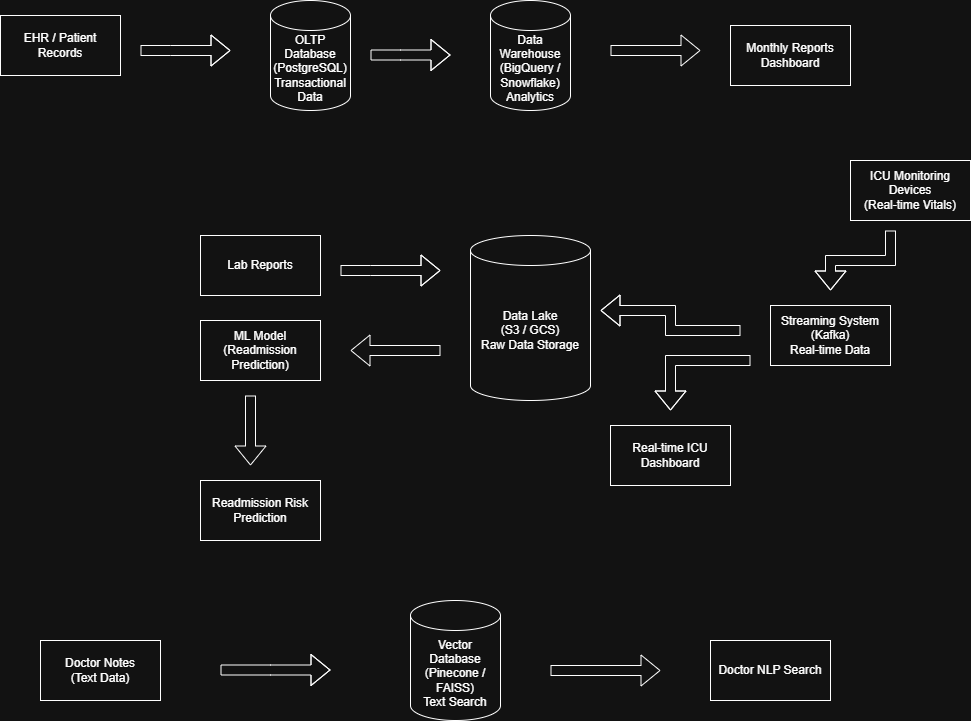

The diagram above was exported from draw.io. Its source (the exported page's mxGraphModel, read from the mxfile embedded in the PNG):
<mxGraphModel dx="1042" dy="608" grid="1" gridSize="10" guides="1" tooltips="1" connect="1" arrows="1" fold="1" page="1" pageScale="1" pageWidth="1100" pageHeight="850" math="0" shadow="0">
  <root>
    <mxCell id="0" />
    <mxCell id="1" parent="0" />
    <mxCell id="pbXcEyE8N3oLMDUzKmGb-3" parent="1" style="rounded=0;whiteSpace=wrap;html=1;" value="EHR / Patient Records" vertex="1">
      <mxGeometry height="60" width="120" x="20" y="45" as="geometry" />
    </mxCell>
    <mxCell id="pbXcEyE8N3oLMDUzKmGb-5" parent="1" style="rounded=0;whiteSpace=wrap;html=1;" value="&lt;div&gt;ICU Monitoring Devices&lt;/div&gt;&lt;div&gt;(Real-time Vitals)&lt;/div&gt;" vertex="1">
      <mxGeometry height="60" width="120" x="870" y="190" as="geometry" />
    </mxCell>
    <mxCell id="pbXcEyE8N3oLMDUzKmGb-6" parent="1" style="rounded=0;whiteSpace=wrap;html=1;" value="Lab Reports" vertex="1">
      <mxGeometry height="60" width="120" x="220" y="265" as="geometry" />
    </mxCell>
    <mxCell id="pbXcEyE8N3oLMDUzKmGb-7" parent="1" style="rounded=0;whiteSpace=wrap;html=1;" value="&lt;div&gt;Doctor Notes&lt;/div&gt;&lt;div&gt;(Text Data)&lt;/div&gt;" vertex="1">
      <mxGeometry height="60" width="120" x="60" y="670" as="geometry" />
    </mxCell>
    <mxCell id="pbXcEyE8N3oLMDUzKmGb-8" parent="1" style="shape=cylinder3;whiteSpace=wrap;html=1;boundedLbl=1;backgroundOutline=1;size=15;" value="&lt;div&gt;OLTP Database&lt;/div&gt;&lt;div&gt;(PostgreSQL)&lt;/div&gt;&lt;div&gt;Transactional Data&lt;/div&gt;" vertex="1">
      <mxGeometry height="110" width="80" x="290" y="30" as="geometry" />
    </mxCell>
    <mxCell id="pbXcEyE8N3oLMDUzKmGb-9" parent="1" style="rounded=0;whiteSpace=wrap;html=1;" value="&lt;div&gt;Streaming System&lt;/div&gt;&lt;div&gt;(Kafka)&lt;/div&gt;&lt;div&gt;Real-time Data&lt;/div&gt;" vertex="1">
      <mxGeometry height="60" width="120" x="790" y="335" as="geometry" />
    </mxCell>
    <mxCell id="pbXcEyE8N3oLMDUzKmGb-10" parent="1" style="shape=cylinder3;whiteSpace=wrap;html=1;boundedLbl=1;backgroundOutline=1;size=15;" value="&lt;div&gt;Data Lake&lt;/div&gt;&lt;div&gt;(S3 / GCS)&lt;/div&gt;&lt;div&gt;Raw Data Storage&lt;/div&gt;" vertex="1">
      <mxGeometry height="165" width="120" x="490" y="265" as="geometry" />
    </mxCell>
    <mxCell id="pbXcEyE8N3oLMDUzKmGb-11" parent="1" style="shape=cylinder3;whiteSpace=wrap;html=1;boundedLbl=1;backgroundOutline=1;size=15;" value="&lt;div&gt;Data Warehouse&lt;/div&gt;&lt;div&gt;(BigQuery / Snowflake)&lt;/div&gt;&lt;div&gt;Analytics&lt;/div&gt;" vertex="1">
      <mxGeometry height="110" width="80" x="510" y="30" as="geometry" />
    </mxCell>
    <mxCell id="pbXcEyE8N3oLMDUzKmGb-12" parent="1" style="shape=cylinder3;whiteSpace=wrap;html=1;boundedLbl=1;backgroundOutline=1;size=15;" value="&lt;div&gt;Vector Database&lt;/div&gt;&lt;div&gt;(Pinecone / FAISS)&lt;/div&gt;&lt;div&gt;Text Search&lt;/div&gt;" vertex="1">
      <mxGeometry height="120" width="90" x="430" y="630" as="geometry" />
    </mxCell>
    <mxCell id="pbXcEyE8N3oLMDUzKmGb-13" parent="1" style="rounded=0;whiteSpace=wrap;html=1;" value="&lt;div&gt;ML Model&lt;/div&gt;&lt;div&gt;(Readmission Prediction)&lt;/div&gt;" vertex="1">
      <mxGeometry height="60" width="120" x="220" y="350" as="geometry" />
    </mxCell>
    <mxCell id="pbXcEyE8N3oLMDUzKmGb-14" parent="1" style="rounded=0;whiteSpace=wrap;html=1;" value="Doctor NLP Search" vertex="1">
      <mxGeometry height="60" width="120" x="730" y="670" as="geometry" />
    </mxCell>
    <mxCell id="pbXcEyE8N3oLMDUzKmGb-15" parent="1" style="rounded=0;whiteSpace=wrap;html=1;" value="Monthly Reports Dashboard" vertex="1">
      <mxGeometry height="60" width="120" x="750" y="55" as="geometry" />
    </mxCell>
    <mxCell id="pbXcEyE8N3oLMDUzKmGb-16" parent="1" style="rounded=0;whiteSpace=wrap;html=1;" value="Real-time ICU Dashboard" vertex="1">
      <mxGeometry height="60" width="120" x="630" y="455" as="geometry" />
    </mxCell>
    <mxCell id="pbXcEyE8N3oLMDUzKmGb-17" parent="1" style="rounded=0;whiteSpace=wrap;html=1;" value="Readmission Risk Prediction" vertex="1">
      <mxGeometry height="60" width="120" x="220" y="510" as="geometry" />
    </mxCell>
    <mxCell id="pbXcEyE8N3oLMDUzKmGb-18" edge="1" parent="1" style="shape=flexArrow;endArrow=classic;html=1;rounded=0;" value="">
      <mxGeometry height="50" relative="1" width="50" as="geometry">
        <Array as="points">
          <mxPoint x="190" y="80" />
        </Array>
        <mxPoint x="160" y="80" as="sourcePoint" />
        <mxPoint x="250" y="80" as="targetPoint" />
      </mxGeometry>
    </mxCell>
    <mxCell id="pbXcEyE8N3oLMDUzKmGb-19" edge="1" parent="1" style="shape=flexArrow;endArrow=classic;html=1;rounded=0;" value="">
      <mxGeometry height="50" relative="1" width="50" as="geometry">
        <Array as="points">
          <mxPoint x="420" y="84.5" />
        </Array>
        <mxPoint x="390" y="84.5" as="sourcePoint" />
        <mxPoint x="470" y="84.5" as="targetPoint" />
      </mxGeometry>
    </mxCell>
    <mxCell id="pbXcEyE8N3oLMDUzKmGb-20" edge="1" parent="1" style="shape=flexArrow;endArrow=classic;html=1;rounded=0;" value="">
      <mxGeometry height="50" relative="1" width="50" as="geometry">
        <mxPoint x="630" y="80" as="sourcePoint" />
        <mxPoint x="720" y="80" as="targetPoint" />
      </mxGeometry>
    </mxCell>
    <mxCell id="pbXcEyE8N3oLMDUzKmGb-27" edge="1" parent="1" style="shape=flexArrow;endArrow=classic;html=1;rounded=0;" value="">
      <mxGeometry height="50" relative="1" width="50" as="geometry">
        <Array as="points">
          <mxPoint x="290" y="699.5" />
        </Array>
        <mxPoint x="240" y="699.5" as="sourcePoint" />
        <mxPoint x="350" y="699.5" as="targetPoint" />
      </mxGeometry>
    </mxCell>
    <mxCell id="pbXcEyE8N3oLMDUzKmGb-28" edge="1" parent="1" style="shape=flexArrow;endArrow=classic;html=1;rounded=0;" value="">
      <mxGeometry height="50" relative="1" width="50" as="geometry">
        <Array as="points">
          <mxPoint x="390" y="300" />
        </Array>
        <mxPoint x="360" y="300" as="sourcePoint" />
        <mxPoint x="460" y="300" as="targetPoint" />
      </mxGeometry>
    </mxCell>
    <mxCell id="pbXcEyE8N3oLMDUzKmGb-31" edge="1" parent="1" style="shape=flexArrow;endArrow=classic;html=1;rounded=0;edgeStyle=elbowEdgeStyle;elbow=vertical;" value="">
      <mxGeometry height="50" relative="1" width="50" as="geometry">
        <mxPoint x="910" y="260" as="sourcePoint" />
        <mxPoint x="850" y="320" as="targetPoint" />
      </mxGeometry>
    </mxCell>
    <mxCell id="pbXcEyE8N3oLMDUzKmGb-32" edge="1" parent="1" style="shape=flexArrow;endArrow=classic;html=1;rounded=0;edgeStyle=elbowEdgeStyle;" value="">
      <mxGeometry height="50" relative="1" width="50" as="geometry">
        <mxPoint x="760" y="360" as="sourcePoint" />
        <mxPoint x="620" y="340" as="targetPoint" />
      </mxGeometry>
    </mxCell>
    <mxCell id="pbXcEyE8N3oLMDUzKmGb-33" edge="1" parent="1" style="shape=flexArrow;endArrow=classic;html=1;rounded=0;edgeStyle=orthogonalEdgeStyle;" value="">
      <mxGeometry height="50" relative="1" width="50" as="geometry">
        <mxPoint x="770" y="390" as="sourcePoint" />
        <mxPoint x="690" y="440" as="targetPoint" />
      </mxGeometry>
    </mxCell>
    <mxCell id="pbXcEyE8N3oLMDUzKmGb-35" edge="1" parent="1" style="shape=flexArrow;endArrow=classic;html=1;rounded=0;" value="">
      <mxGeometry height="50" relative="1" width="50" as="geometry">
        <mxPoint x="270" y="425" as="sourcePoint" />
        <mxPoint x="270" y="495" as="targetPoint" />
      </mxGeometry>
    </mxCell>
    <mxCell id="pbXcEyE8N3oLMDUzKmGb-36" edge="1" parent="1" style="shape=flexArrow;endArrow=classic;html=1;rounded=0;" value="">
      <mxGeometry height="50" relative="1" width="50" as="geometry">
        <mxPoint x="570" y="700" as="sourcePoint" />
        <mxPoint x="680" y="700" as="targetPoint" />
      </mxGeometry>
    </mxCell>
    <mxCell id="pbXcEyE8N3oLMDUzKmGb-37" edge="1" parent="1" style="shape=flexArrow;endArrow=classic;html=1;rounded=0;" value="">
      <mxGeometry height="50" relative="1" width="50" as="geometry">
        <mxPoint x="460" y="380" as="sourcePoint" />
        <mxPoint x="370" y="380" as="targetPoint" />
      </mxGeometry>
    </mxCell>
  </root>
</mxGraphModel>